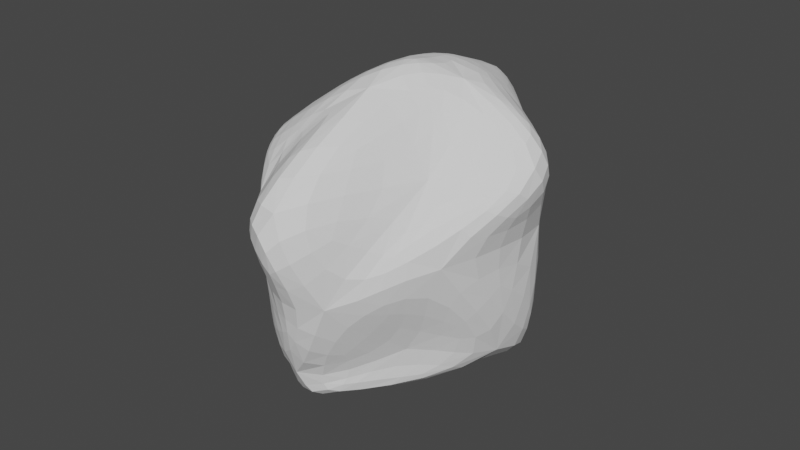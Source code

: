 # Source: rock5.blend  (saved by Blender 3.6.13; exported with 4.5.12 LTS)
import bpy
from mathutils import Matrix  # noqa: F401  (used for matrix-valued properties, if any)

bpy.ops.wm.read_factory_settings(use_empty=True)
scene = bpy.context.scene
scene.name = 'Scene'

# ---- collections
col_collection = bpy.data.collections.new('Collection'); scene.collection.children.link(col_collection)

# ---- world
world_world = bpy.data.worlds.new('World'); scene.world = world_world
world_world.use_nodes = True; world_world.node_tree.nodes.clear()
_N = world_world.node_tree.nodes; _L = world_world.node_tree.links
n0 = _N.new('ShaderNodeOutputWorld'); n0.name = 'World Output'; n0.location = (300, 300)
n1 = _N.new('ShaderNodeBackground'); n1.name = 'Background'; n1.location = (10, 300)
n1.inputs[0].default_value = (0.05088, 0.05088, 0.05088, 1.0)
_L.new(n1.outputs[0], n0.inputs[0])
n0.is_active_output = True
world_world.color = (0.05088, 0.05088, 0.05088)
world_world.use_sun_shadow = False
world_world.sun_shadow_jitter_overblur = 0.0

# ---- meshes
me_icosphere = bpy.data.meshes.new('Icosphere')
me_icosphere.from_pydata([(-0.2032, -0.2207, -0.9902), (0.8586, -0.524, -0.6479), (-0.3816, -1.443, -0.3628), (-0.8968, 0.1585, -0.5477), (-0.3346, 1.406, -1.202), (1.149, 0.4711, -1.326), (0.3012, -2.512, 1.133), (-0.755, -0.8597, 1.093), (-0.9002, 0.8363, 0.6198), (0.137, 1.452, 1.341), (1.929, -0.04485, 1.136), (0.05754, -0.02676, 1.766), (-0.7096, -0.6404, -1.165), (0.3488, -1.831, -1.118), (0.1266, -1.798, -0.9578), (1.449, 0.05352, -1.023), (0.6355, 0.4986, -1.019), (-0.5543, 0.06675, -0.9639), (-0.8613, -0.7918, -0.3528), (-0.3183, 0.5439, -0.8767), (-0.6387, 0.6699, -0.4427), (0.4733, 0.8205, -0.9107), (1.116, -1.236, 0.463), (1.457, 0.3176, 0.5015), (-0.08848, -1.689, 0.2342), (0.5758, -1.908, -0.02842), (-1.202, -0.5726, 0.1346), (-0.6612, -1.141, -0.005361), (-0.7513, 1.108, 0.1687), (-1.055, 0.4912, 0.2045), (0.7223, 1.098, 0.5147), (0.1209, 1.557, 0.03802), (0.9438, -0.5099, 0.9782), (-0.3345, -1.655, 0.7647), (-0.9679, -0.3384, 0.9623), (-0.3597, 1.282, 0.8981), (1.102, 0.3117, 1.428), (0.3315, -0.6125, 1.968), (0.7001, -0.1127, 1.805), (-0.4594, -1.237, 1.272), (-0.4702, 0.07467, 1.525), (0.337, 0.6075, 1.697)], [], [(0, 13, 12), (1, 13, 15), (0, 12, 17), (0, 17, 19), (0, 19, 16), (1, 15, 22), (2, 14, 24), (3, 18, 26), (4, 20, 28), (5, 21, 30), (1, 22, 25), (2, 24, 27), (3, 26, 29), (4, 28, 31), (5, 30, 23), (6, 32, 37), (7, 33, 39), (8, 34, 40), (9, 35, 41), (10, 36, 38), (38, 41, 11), (38, 36, 41), (36, 9, 41), (41, 40, 11), (41, 35, 40), (35, 8, 40), (40, 39, 11), (40, 34, 39), (34, 7, 39), (39, 37, 11), (39, 33, 37), (33, 6, 37), (37, 38, 11), (37, 32, 38), (32, 10, 38), (23, 36, 10), (23, 30, 36), (30, 9, 36), (31, 35, 9), (31, 28, 35), (28, 8, 35), (29, 34, 8), (29, 26, 34), (26, 7, 34), (27, 33, 7), (27, 24, 33), (24, 6, 33), (25, 32, 6), (25, 22, 32), (22, 10, 32), (30, 31, 9), (30, 21, 31), (21, 4, 31), (28, 29, 8), (28, 20, 29), (20, 3, 29), (26, 27, 7), (26, 18, 27), (18, 2, 27), (24, 25, 6), (24, 14, 25), (14, 1, 25), (22, 23, 10), (22, 15, 23), (15, 5, 23), (16, 21, 5), (16, 19, 21), (19, 4, 21), (19, 20, 4), (19, 17, 20), (17, 3, 20), (17, 18, 3), (17, 12, 18), (12, 2, 18), (15, 16, 5), (15, 13, 16), (13, 0, 16), (12, 14, 2), (12, 13, 14), (13, 1, 14)])
_uv = me_icosphere.uv_layers.new(name='UVMap')
_uv.uv.foreach_set('vector', [0.1818, 0.0, 0.2273, 0.07873, 0.1364, 0.07873, 0.2727, 0.1575, 0.3182, 0.07873, 0.3636, 0.1575, 0.9091, 0.0, 0.9545, 0.07873, 0.8636, 0.07873, 0.7273, 0.0, 0.7727, 0.07873, 0.6818, 0.07873, 0.5455, 0.0, 0.5909, 0.07873, 0.5, 0.07873, 0.2727, 0.1575, 0.3636, 0.1575, 0.3182, 0.2362, 0.09091, 0.1575, 0.1818, 0.1575, 0.1364, 0.2362, 0.8182, 0.1575, 0.9091, 0.1575, 0.8636, 0.2362, 0.6364, 0.1575, 0.7273, 0.1575, 0.6818, 0.2362, 0.4545, 0.1575, 0.5455, 0.1575, 0.5, 0.2362, 0.2727, 0.1575, 0.3182, 0.2362, 0.2273, 0.2362, 0.09091, 0.1575, 0.1364, 0.2362, 0.04546, 0.2362, 0.8182, 0.1575, 0.8636, 0.2362, 0.7727, 0.2362, 0.6364, 0.1575, 0.6818, 0.2362, 0.5909, 0.2362, 0.4545, 0.1575, 0.5, 0.2362, 0.4091, 0.2362, 0.1818, 0.3149, 0.2727, 0.3149, 0.2273, 0.3937, 0.0, 0.3149, 0.09091, 0.3149, 0.04546, 0.3937, 0.7273, 0.3149, 0.8182, 0.3149, 0.7727, 0.3937, 0.5455, 0.3149, 0.6364, 0.3149, 0.5909, 0.3937, 0.3636, 0.3149, 0.4545, 0.3149, 0.4091, 0.3937, 0.4091, 0.3937, 0.5, 0.3937, 0.4545, 0.4724, 0.4091, 0.3937, 0.4545, 0.3149, 0.5, 0.3937, 0.4545, 0.3149, 0.5455, 0.3149, 0.5, 0.3937, 0.5909, 0.3937, 0.6818, 0.3937, 0.6364, 0.4724, 0.5909, 0.3937, 0.6364, 0.3149, 0.6818, 0.3937, 0.6364, 0.3149, 0.7273, 0.3149, 0.6818, 0.3937, 0.7727, 0.3937, 0.8636, 0.3937, 0.8182, 0.4724, 0.7727, 0.3937, 0.8182, 0.3149, 0.8636, 0.3937, 0.8182, 0.3149, 0.9091, 0.3149, 0.8636, 0.3937, 0.04546, 0.3937, 0.1364, 0.3937, 0.09091, 0.4724, 0.04546, 0.3937, 0.09091, 0.3149, 0.1364, 0.3937, 0.09091, 0.3149, 0.1818, 0.3149, 0.1364, 0.3937, 0.2273, 0.3937, 0.3182, 0.3937, 0.2727, 0.4724, 0.2273, 0.3937, 0.2727, 0.3149, 0.3182, 0.3937, 0.2727, 0.3149, 0.3636, 0.3149, 0.3182, 0.3937, 0.4091, 0.2362, 0.4545, 0.3149, 0.3636, 0.3149, 0.4091, 0.2362, 0.5, 0.2362, 0.4545, 0.3149, 0.5, 0.2362, 0.5455, 0.3149, 0.4545, 0.3149, 0.5909, 0.2362, 0.6364, 0.3149, 0.5455, 0.3149, 0.5909, 0.2362, 0.6818, 0.2362, 0.6364, 0.3149, 0.6818, 0.2362, 0.7273, 0.3149, 0.6364, 0.3149, 0.7727, 0.2362, 0.8182, 0.3149, 0.7273, 0.3149, 0.7727, 0.2362, 0.8636, 0.2362, 0.8182, 0.3149, 0.8636, 0.2362, 0.9091, 0.3149, 0.8182, 0.3149, 0.04546, 0.2362, 0.09091, 0.3149, 0.0, 0.3149, 0.04546, 0.2362, 0.1364, 0.2362, 0.09091, 0.3149, 0.1364, 0.2362, 0.1818, 0.3149, 0.09091, 0.3149, 0.2273, 0.2362, 0.2727, 0.3149, 0.1818, 0.3149, 0.2273, 0.2362, 0.3182, 0.2362, 0.2727, 0.3149, 0.3182, 0.2362, 0.3636, 0.3149, 0.2727, 0.3149, 0.5, 0.2362, 0.5909, 0.2362, 0.5455, 0.3149, 0.5, 0.2362, 0.5455, 0.1575, 0.5909, 0.2362, 0.5455, 0.1575, 0.6364, 0.1575, 0.5909, 0.2362, 0.6818, 0.2362, 0.7727, 0.2362, 0.7273, 0.3149, 0.6818, 0.2362, 0.7273, 0.1575, 0.7727, 0.2362, 0.7273, 0.1575, 0.8182, 0.1575, 0.7727, 0.2362, 0.8636, 0.2362, 0.9545, 0.2362, 0.9091, 0.3149, 0.8636, 0.2362, 0.9091, 0.1575, 0.9545, 0.2362, 0.9091, 0.1575, 1.0, 0.1575, 0.9545, 0.2362, 0.1364, 0.2362, 0.2273, 0.2362, 0.1818, 0.3149, 0.1364, 0.2362, 0.1818, 0.1575, 0.2273, 0.2362, 0.1818, 0.1575, 0.2727, 0.1575, 0.2273, 0.2362, 0.3182, 0.2362, 0.4091, 0.2362, 0.3636, 0.3149, 0.3182, 0.2362, 0.3636, 0.1575, 0.4091, 0.2362, 0.3636, 0.1575, 0.4545, 0.1575, 0.4091, 0.2362, 0.5, 0.07873, 0.5455, 0.1575, 0.4545, 0.1575, 0.5, 0.07873, 0.5909, 0.07873, 0.5455, 0.1575, 0.5909, 0.07873, 0.6364, 0.1575, 0.5455, 0.1575, 0.6818, 0.07873, 0.7273, 0.1575, 0.6364, 0.1575, 0.6818, 0.07873, 0.7727, 0.07873, 0.7273, 0.1575, 0.7727, 0.07873, 0.8182, 0.1575, 0.7273, 0.1575, 0.8636, 0.07873, 0.9091, 0.1575, 0.8182, 0.1575, 0.8636, 0.07873, 0.9545, 0.07873, 0.9091, 0.1575, 0.9545, 0.07873, 1.0, 0.1575, 0.9091, 0.1575, 0.3636, 0.1575, 0.4091, 0.07873, 0.4545, 0.1575, 0.3636, 0.1575, 0.3182, 0.07873, 0.4091, 0.07873, 0.3182, 0.07873, 0.3636, 0.0, 0.4091, 0.07873, 0.1364, 0.07873, 0.1818, 0.1575, 0.09091, 0.1575, 0.1364, 0.07873, 0.2273, 0.07873, 0.1818, 0.1575, 0.2273, 0.07873, 0.2727, 0.1575, 0.1818, 0.1575])
me_icosphere.update()

# ---- objects
ob_icosphere = bpy.data.objects.new('Icosphere', me_icosphere)

# ---- transforms, parenting, visibility, modifiers, constraints
ob_icosphere.location = (0.0, 0.0, 0.0)
_m = ob_icosphere.modifiers.new('Subdivision', 'SUBSURF')
_m.levels = 2

# ---- collection membership
col_collection.objects.link(ob_icosphere)

# ---- scene / render settings (as saved in the file)
scene.frame_start = 1; scene.frame_end = 250; scene.frame_set(1)
scene.render.engine = 'BLENDER_EEVEE_NEXT'
scene.cycles.sampling_pattern = 'TABULATED_SOBOL'
scene.view_settings.view_transform = 'Filmic'
bpy.context.view_layer.update()

# ---- added for rendering (the .blend has no active camera and no usable light): camera, sun
cam_auto = bpy.data.cameras.new('AutoCamera')
cam_auto.lens = 50.0
cam_auto.sensor_width = 36.0
cam_auto.clip_end = 1000.0
ob_auto_camera = bpy.data.objects.new('AutoCamera', cam_auto)
scene.collection.objects.link(ob_auto_camera)
ob_auto_camera.location = (6.00755, -7.25052, 4.83637)
ob_auto_camera.rotation_euler = (1.09748, -7.21219e-08, 0.694738)
scene.camera = ob_auto_camera
light_auto_sun = bpy.data.lights.new('AutoSun', 'SUN')
light_auto_sun.energy = 3.0
light_auto_sun.angle = 0.0523599
ob_auto_sun = bpy.data.objects.new('AutoSun', light_auto_sun)
scene.collection.objects.link(ob_auto_sun)
ob_auto_sun.rotation_euler = (0.872665, 0.174533, 0.523599)
bpy.context.view_layer.update()
